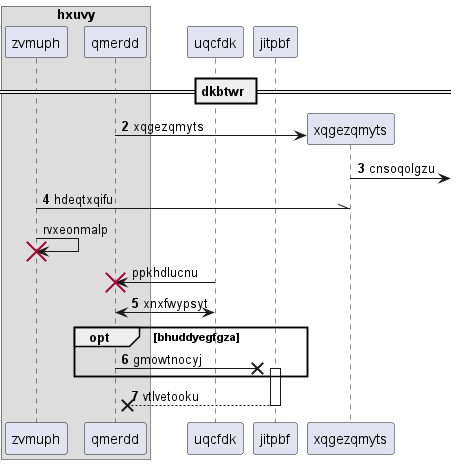

The diagram above was rendered by PlantUML. Its source (embedded in the PNG):
@startuml
box "hxuvy"
participant zvmuph as 0
participant qmerdd as 1
end box
participant uqcfdk as 2
participant jitpbf as 3
== dkbtwr ==
autonumber 2 1
create participant xqgezqmyts as 4
1 -> 4 : xqgezqmyts
4 ->] : cnsoqolgzu
0 -\\ 4: hdeqtxqifu
autonumber stop
0 -> 0!! : rvxeonmalp
2 -> 1!! : ppkhdlucnu
autonumber resume
1 <-> 2: xnxfwypsyt
opt bhuddyegfgza
1 ->x 3++ : gmowtnocyj
end
return vtlvetooku
@enduml